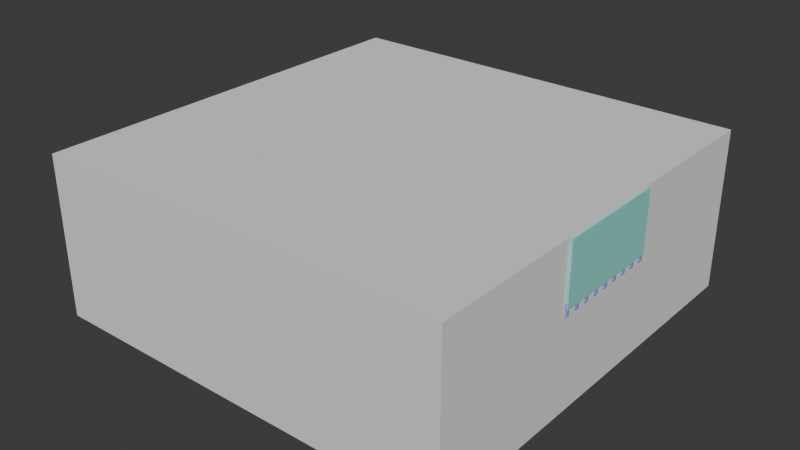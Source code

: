 # Source: RachelsFirstTable.blend  (saved by Blender 4.4.30; exported with 4.5.12 LTS)
import bpy
from mathutils import Matrix  # noqa: F401  (used for matrix-valued properties, if any)

bpy.ops.wm.read_factory_settings(use_empty=True)
scene = bpy.context.scene
scene.name = 'Scene'

# ---- collections
col_collection = bpy.data.collections.new('Collection'); scene.collection.children.link(col_collection)

# ---- materials (node trees are filled in below, after node groups)
mat_material_001 = bpy.data.materials.new('Material.001')
mat_material_002 = bpy.data.materials.new('Material.002')
mat_material_003 = bpy.data.materials.new('Material.003')

# ---- node groups
ng_smooth_by_angle = bpy.data.node_groups.new('Smooth by Angle', 'GeometryNodeTree')
_s = ng_smooth_by_angle.interface.new_socket(name='Mesh', in_out='OUTPUT', socket_type='NodeSocketGeometry')
_s = ng_smooth_by_angle.interface.new_socket(name='Mesh', in_out='INPUT', socket_type='NodeSocketGeometry')
_s = ng_smooth_by_angle.interface.new_socket(name='Angle', in_out='INPUT', socket_type='NodeSocketFloat')
_s.subtype = 'ANGLE'
_s.default_value = 0.5236
_s.min_value = 0.0
_s.max_value = 3.142
_s.description = 'Maximum face angle for smooth edges'
_s = ng_smooth_by_angle.interface.new_socket(name='Ignore Sharpness', in_out='INPUT', socket_type='NodeSocketBool')
_s.force_non_field = True
ng_smooth_by_angle.description = 'Set the sharpness of mesh edges based on the angle between the neighboring faces'
ng_smooth_by_angle.is_modifier = True
_N = ng_smooth_by_angle.nodes; _L = ng_smooth_by_angle.links
n0 = _N.new('GeometryNodeSetShadeSmooth'); n0.name = 'Set Shade Smooth'; n0.location = (120, -80)
n0.domain = 'EDGE'
n1 = _N.new('GeometryNodeSetShadeSmooth'); n1.name = 'Set Shade Smooth.001'; n1.location = (300, -80)
n2 = _N.new('NodeGroupOutput'); n2.name = 'Group Output'; n2.location = (480, -80)
n3 = _N.new('GeometryNodeInputMeshEdgeAngle'); n3.name = 'Edge Angle'; n3.location = (-440, -240)
n4 = _N.new('NodeGroupInput'); n4.name = 'Group Input'; n4.location = (-80, -80)
n5 = _N.new('GeometryNodeInputEdgeSmooth'); n5.name = 'Is Edge Smooth'; n5.location = (-260, -120)
n6 = _N.new('GeometryNodeInputShadeSmooth'); n6.name = 'Is Shade Smooth'; n6.location = (-440, -397)
n7 = _N.new('FunctionNodeCompare'); n7.name = 'Compare'; n7.location = (-260, -260)
n7.operation = 'LESS_EQUAL'
n7.inputs[6].default_value = (0.0, 0.0, 0.0, 0.0)
n7.inputs[7].default_value = (0.0, 0.0, 0.0, 0.0)
n8 = _N.new('FunctionNodeBooleanMath'); n8.name = 'Boolean Math.001'; n8.location = (-80, -260)
n9 = _N.new('NodeGroupInput'); n9.name = 'Group Input.001'; n9.location = (-440, -329)
n10 = _N.new('NodeGroupInput'); n10.name = 'Group Input.002'; n10.location = (-259, -189)
n11 = _N.new('FunctionNodeBooleanMath'); n11.name = 'Boolean Math'; n11.location = (-80, -149)
n11.operation = 'OR'
n12 = _N.new('FunctionNodeBooleanMath'); n12.name = 'Boolean Math.002'; n12.location = (-260, -380)
n12.operation = 'OR'
n13 = _N.new('NodeGroupInput'); n13.name = 'Group Input.003'; n13.location = (-440, -460)
_L.new(n3.outputs[0], n7.inputs[0])
_L.new(n1.outputs[0], n2.inputs[0])
_L.new(n9.outputs[1], n7.inputs[1])
_L.new(n7.outputs[0], n8.inputs[0])
_L.new(n4.outputs[0], n0.inputs[0])
_L.new(n0.outputs[0], n1.inputs[0])
_L.new(n8.outputs[0], n0.inputs[2])
_L.new(n10.outputs[2], n11.inputs[1])
_L.new(n5.outputs[0], n11.inputs[0])
_L.new(n11.outputs[0], n0.inputs[1])
_L.new(n13.outputs[2], n12.inputs[1])
_L.new(n6.outputs[0], n12.inputs[0])
_L.new(n12.outputs[0], n8.inputs[1])
n2.is_active_output = True

# ---- material node trees
mat_material_001.use_nodes = True; mat_material_001.node_tree.nodes.clear()
_N = mat_material_001.node_tree.nodes; _L = mat_material_001.node_tree.links
n0 = _N.new('ShaderNodeBsdfPrincipled'); n0.name = 'Principled BSDF'; n0.location = (10, 300)
n0.inputs[0].default_value = (0.8162, 0.3541, 0.07469, 1.0)
n1 = _N.new('ShaderNodeOutputMaterial'); n1.name = 'Material Output'; n1.location = (300, 300)
_L.new(n0.outputs[0], n1.inputs[0])
n1.is_active_output = True
mat_material_002.use_nodes = True; mat_material_002.node_tree.nodes.clear()
_N = mat_material_002.node_tree.nodes; _L = mat_material_002.node_tree.links
n0 = _N.new('ShaderNodeBsdfPrincipled'); n0.name = 'Principled BSDF'; n0.location = (10, 300)
n0.inputs[0].default_value = (0.2985, 0.8031, 0.7176, 1.0)
n1 = _N.new('ShaderNodeOutputMaterial'); n1.name = 'Material Output'; n1.location = (300, 300)
_L.new(n0.outputs[0], n1.inputs[0])
n1.is_active_output = True
mat_material_003.use_nodes = True; mat_material_003.node_tree.nodes.clear()
_N = mat_material_003.node_tree.nodes; _L = mat_material_003.node_tree.links
n0 = _N.new('ShaderNodeBsdfPrincipled'); n0.name = 'Principled BSDF'; n0.location = (10, 300)
n0.inputs[0].default_value = (0.3572, 0.3121, 0.8022, 1.0)
n1 = _N.new('ShaderNodeOutputMaterial'); n1.name = 'Material Output'; n1.location = (300, 300)
_L.new(n0.outputs[0], n1.inputs[0])
n1.is_active_output = True

# ---- world
world_world = bpy.data.worlds.new('World'); scene.world = world_world
world_world.use_nodes = True; world_world.node_tree.nodes.clear()
_N = world_world.node_tree.nodes; _L = world_world.node_tree.links
n0 = _N.new('ShaderNodeOutputWorld'); n0.name = 'World Output'; n0.location = (300, 300)
n1 = _N.new('ShaderNodeBackground'); n1.name = 'Background'; n1.location = (10, 300)
n1.inputs[0].default_value = (0.05088, 0.05088, 0.05088, 1.0)
_L.new(n1.outputs[0], n0.inputs[0])
n0.is_active_output = True
world_world.color = (0.05088, 0.05088, 0.05088)
world_world.sun_shadow_jitter_overblur = 0.0

# ---- meshes
me_cube_001 = bpy.data.meshes.new('Cube.001')
me_cube_001.from_pydata([(-1.0, -1.0, 0.7645), (-1.0, -1.0, 0.7156), (-1.0, 1.0, 0.7645), (-1.0, 1.0, 0.7156), (1.0, -1.0, 0.7645), (1.0, -1.0, 0.7156), (1.0, 1.0, 0.7645), (1.0, 1.0, 0.7156), (0.8353, -0.9582, 0.002153), (0.8353, -0.9582, 0.7253), (0.8353, -0.8572, 0.002153), (0.8353, -0.8572, 0.7253), (0.9364, -0.9582, 0.002153), (0.9364, -0.9582, 0.7253), (0.9364, -0.8572, 0.002153), (0.9364, -0.8572, 0.7253), (-0.8353, -0.9582, 0.002153), (-0.8353, -0.9582, 0.7253), (-0.8353, -0.8572, 0.002153), (-0.8353, -0.8572, 0.7253), (-0.9364, -0.9582, 0.002153), (-0.9364, -0.9582, 0.7253), (-0.9364, -0.8572, 0.002153), (-0.9364, -0.8572, 0.7253), (0.8353, 0.9582, 0.002153), (0.8353, 0.9582, 0.7253), (0.8353, 0.8572, 0.002153), (0.8353, 0.8572, 0.7253), (0.9364, 0.9582, 0.002153), (0.9364, 0.9582, 0.7253), (0.9364, 0.8572, 0.002153), (0.9364, 0.8572, 0.7253), (-0.8353, 0.9582, 0.002153), (-0.8353, 0.9582, 0.7253), (-0.8353, 0.8572, 0.002153), (-0.8353, 0.8572, 0.7253), (-0.9364, 0.9582, 0.002153), (-0.9364, 0.9582, 0.7253), (-0.9364, 0.8572, 0.002153), (-0.9364, 0.8572, 0.7253)], [], [(0, 1, 3, 2), (2, 3, 7, 6), (6, 7, 5, 4), (4, 5, 1, 0), (2, 6, 4, 0), (7, 3, 1, 5), (8, 9, 11, 10), (10, 11, 15, 14), (14, 15, 13, 12), (12, 13, 9, 8), (10, 14, 12, 8), (15, 11, 9, 13), (16, 18, 19, 17), (18, 22, 23, 19), (22, 20, 21, 23), (20, 16, 17, 21), (18, 16, 20, 22), (23, 21, 17, 19), (24, 26, 27, 25), (26, 30, 31, 27), (30, 28, 29, 31), (28, 24, 25, 29), (26, 24, 28, 30), (31, 29, 25, 27), (32, 33, 35, 34), (34, 35, 39, 38), (38, 39, 37, 36), (36, 37, 33, 32), (34, 38, 36, 32), (39, 35, 33, 37)])
me_cube_001.polygons.foreach_set('use_smooth', [True] * 30)
_uv = me_cube_001.uv_layers.new(name='UVMap')
_uv.uv.foreach_set('vector', [0.375, 0.0, 0.625, 0.0, 0.625, 0.25, 0.375, 0.25, 0.375, 0.25, 0.625, 0.25, 0.625, 0.5, 0.375, 0.5, 0.375, 0.5, 0.625, 0.5, 0.625, 0.75, 0.375, 0.75, 0.375, 0.75, 0.625, 0.75, 0.625, 1.0, 0.375, 1.0, 0.125, 0.5, 0.375, 0.5, 0.375, 0.75, 0.125, 0.75, 0.625, 0.5, 0.875, 0.5, 0.875, 0.75, 0.625, 0.75, 0.375, 0.0, 0.625, 0.0, 0.625, 0.25, 0.375, 0.25, 0.375, 0.25, 0.625, 0.25, 0.625, 0.5, 0.375, 0.5, 0.375, 0.5, 0.625, 0.5, 0.625, 0.75, 0.375, 0.75, 0.375, 0.75, 0.625, 0.75, 0.625, 1.0, 0.375, 1.0, 0.125, 0.5, 0.375, 0.5, 0.375, 0.75, 0.125, 0.75, 0.625, 0.5, 0.875, 0.5, 0.875, 0.75, 0.625, 0.75, 0.375, 0.0, 0.375, 0.25, 0.625, 0.25, 0.625, 0.0, 0.375, 0.25, 0.375, 0.5, 0.625, 0.5, 0.625, 0.25, 0.375, 0.5, 0.375, 0.75, 0.625, 0.75, 0.625, 0.5, 0.375, 0.75, 0.375, 1.0, 0.625, 1.0, 0.625, 0.75, 0.125, 0.5, 0.125, 0.75, 0.375, 0.75, 0.375, 0.5, 0.625, 0.5, 0.625, 0.75, 0.875, 0.75, 0.875, 0.5, 0.375, 0.0, 0.375, 0.25, 0.625, 0.25, 0.625, 0.0, 0.375, 0.25, 0.375, 0.5, 0.625, 0.5, 0.625, 0.25, 0.375, 0.5, 0.375, 0.75, 0.625, 0.75, 0.625, 0.5, 0.375, 0.75, 0.375, 1.0, 0.625, 1.0, 0.625, 0.75, 0.125, 0.5, 0.125, 0.75, 0.375, 0.75, 0.375, 0.5, 0.625, 0.5, 0.625, 0.75, 0.875, 0.75, 0.875, 0.5, 0.375, 0.0, 0.625, 0.0, 0.625, 0.25, 0.375, 0.25, 0.375, 0.25, 0.625, 0.25, 0.625, 0.5, 0.375, 0.5, 0.375, 0.5, 0.625, 0.5, 0.625, 0.75, 0.375, 0.75, 0.375, 0.75, 0.625, 0.75, 0.625, 1.0, 0.375, 1.0, 0.125, 0.5, 0.375, 0.5, 0.375, 0.75, 0.125, 0.75, 0.625, 0.5, 0.875, 0.5, 0.875, 0.75, 0.625, 0.75])
me_cube_001.materials.append(mat_material_001)
me_cube_001.update()
me_plane = bpy.data.meshes.new('Plane')
me_plane.from_pydata([(-1.0, -1.0, 0.0), (1.012, -1.0, 0.0), (-1.0, 1.0, 0.0), (1.012, 1.0, 0.0), (1.012, -1.0, -0.2878), (1.012, 1.0, -0.2878)], [], [(0, 1, 3, 2), (3, 1, 4, 5)])
_uv = me_plane.uv_layers.new(name='UVMap')
_uv.uv.foreach_set('vector', [0.0, 0.0, 1.0, 0.0, 1.0, 1.0, 0.0, 1.0, 1.0, 1.0, 1.0, 0.0, 1.0, 0.0, 1.0, 1.0])
me_plane.materials.append(mat_material_002)
me_plane.update()
me_cube_004 = bpy.data.meshes.new('Cube.004')
me_cube_004.from_pydata([(-1.0, -1.0, -1.0), (-1.0, -1.0, 1.0), (-1.0, 1.0, -1.0), (-1.0, 1.0, 1.0), (1.0, -1.0, -1.0), (1.0, -1.0, 1.0), (1.0, 1.0, -1.0), (1.0, 1.0, 1.0), (-1.0, 7.6, -1.0), (-1.0, 7.6, 1.0), (-1.0, 9.6, -1.0), (-1.0, 9.6, 1.0), (1.0, 7.6, -1.0), (1.0, 7.6, 1.0), (1.0, 9.6, -1.0), (1.0, 9.6, 1.0), (-1.0, 16.2, -1.0), (-1.0, 16.2, 1.0), (-1.0, 18.2, -1.0), (-1.0, 18.2, 1.0), (1.0, 16.2, -1.0), (1.0, 16.2, 1.0), (1.0, 18.2, -1.0), (1.0, 18.2, 1.0), (-1.0, 24.8, -1.0), (-1.0, 24.8, 1.0), (-1.0, 26.8, -1.0), (-1.0, 26.8, 1.0), (1.0, 24.8, -1.0), (1.0, 24.8, 1.0), (1.0, 26.8, -1.0), (1.0, 26.8, 1.0), (-1.0, 33.4, -1.0), (-1.0, 33.4, 1.0), (-1.0, 35.4, -1.0), (-1.0, 35.4, 1.0), (1.0, 33.4, -1.0), (1.0, 33.4, 1.0), (1.0, 35.4, -1.0), (1.0, 35.4, 1.0), (-1.0, 42.0, -1.0), (-1.0, 42.0, 1.0), (-1.0, 44.0, -1.0), (-1.0, 44.0, 1.0), (1.0, 42.0, -1.0), (1.0, 42.0, 1.0), (1.0, 44.0, -1.0), (1.0, 44.0, 1.0), (-1.0, 50.6, -1.0), (-1.0, 50.6, 1.0), (-1.0, 52.6, -1.0), (-1.0, 52.6, 1.0), (1.0, 50.6, -1.0), (1.0, 50.6, 1.0), (1.0, 52.6, -1.0), (1.0, 52.6, 1.0), (-1.0, 59.2, -1.0), (-1.0, 59.2, 1.0), (-1.0, 61.2, -1.0), (-1.0, 61.2, 1.0), (1.0, 59.2, -1.0), (1.0, 59.2, 1.0), (1.0, 61.2, -1.0), (1.0, 61.2, 1.0), (-1.0, 67.8, -1.0), (-1.0, 67.8, 1.0), (-1.0, 69.8, -1.0), (-1.0, 69.8, 1.0), (1.0, 67.8, -1.0), (1.0, 67.8, 1.0), (1.0, 69.8, -1.0), (1.0, 69.8, 1.0), (-257.3, -1.0, -1.0), (-257.3, -1.0, 1.0), (-257.3, 1.0, -1.0), (-257.3, 1.0, 1.0), (-259.3, -1.0, -1.0), (-259.3, -1.0, 1.0), (-259.3, 1.0, -1.0), (-259.3, 1.0, 1.0), (-257.3, 7.6, -1.0), (-257.3, 7.6, 1.0), (-257.3, 9.6, -1.0), (-257.3, 9.6, 1.0), (-259.3, 7.6, -1.0), (-259.3, 7.6, 1.0), (-259.3, 9.6, -1.0), (-259.3, 9.6, 1.0), (-257.3, 16.2, -1.0), (-257.3, 16.2, 1.0), (-257.3, 18.2, -1.0), (-257.3, 18.2, 1.0), (-259.3, 16.2, -1.0), (-259.3, 16.2, 1.0), (-259.3, 18.2, -1.0), (-259.3, 18.2, 1.0), (-257.3, 24.8, -1.0), (-257.3, 24.8, 1.0), (-257.3, 26.8, -1.0), (-257.3, 26.8, 1.0), (-259.3, 24.8, -1.0), (-259.3, 24.8, 1.0), (-259.3, 26.8, -1.0), (-259.3, 26.8, 1.0), (-257.3, 33.4, -1.0), (-257.3, 33.4, 1.0), (-257.3, 35.4, -1.0), (-257.3, 35.4, 1.0), (-259.3, 33.4, -1.0), (-259.3, 33.4, 1.0), (-259.3, 35.4, -1.0), (-259.3, 35.4, 1.0), (-257.3, 42.0, -1.0), (-257.3, 42.0, 1.0), (-257.3, 44.0, -1.0), (-257.3, 44.0, 1.0), (-259.3, 42.0, -1.0), (-259.3, 42.0, 1.0), (-259.3, 44.0, -1.0), (-259.3, 44.0, 1.0), (-257.3, 50.6, -1.0), (-257.3, 50.6, 1.0), (-257.3, 52.6, -1.0), (-257.3, 52.6, 1.0), (-259.3, 50.6, -1.0), (-259.3, 50.6, 1.0), (-259.3, 52.6, -1.0), (-259.3, 52.6, 1.0), (-257.3, 59.2, -1.0), (-257.3, 59.2, 1.0), (-257.3, 61.2, -1.0), (-257.3, 61.2, 1.0), (-259.3, 59.2, -1.0), (-259.3, 59.2, 1.0), (-259.3, 61.2, -1.0), (-259.3, 61.2, 1.0), (-257.3, 67.8, -1.0), (-257.3, 67.8, 1.0), (-257.3, 69.8, -1.0), (-257.3, 69.8, 1.0), (-259.3, 67.8, -1.0), (-259.3, 67.8, 1.0), (-259.3, 69.8, -1.0), (-259.3, 69.8, 1.0)], [], [(0, 1, 3, 2), (2, 3, 7, 6), (6, 7, 5, 4), (4, 5, 1, 0), (2, 6, 4, 0), (7, 3, 1, 5), (8, 9, 11, 10), (10, 11, 15, 14), (14, 15, 13, 12), (12, 13, 9, 8), (10, 14, 12, 8), (15, 11, 9, 13), (16, 17, 19, 18), (18, 19, 23, 22), (22, 23, 21, 20), (20, 21, 17, 16), (18, 22, 20, 16), (23, 19, 17, 21), (24, 25, 27, 26), (26, 27, 31, 30), (30, 31, 29, 28), (28, 29, 25, 24), (26, 30, 28, 24), (31, 27, 25, 29), (32, 33, 35, 34), (34, 35, 39, 38), (38, 39, 37, 36), (36, 37, 33, 32), (34, 38, 36, 32), (39, 35, 33, 37), (40, 41, 43, 42), (42, 43, 47, 46), (46, 47, 45, 44), (44, 45, 41, 40), (42, 46, 44, 40), (47, 43, 41, 45), (48, 49, 51, 50), (50, 51, 55, 54), (54, 55, 53, 52), (52, 53, 49, 48), (50, 54, 52, 48), (55, 51, 49, 53), (56, 57, 59, 58), (58, 59, 63, 62), (62, 63, 61, 60), (60, 61, 57, 56), (58, 62, 60, 56), (63, 59, 57, 61), (64, 65, 67, 66), (66, 67, 71, 70), (70, 71, 69, 68), (68, 69, 65, 64), (66, 70, 68, 64), (71, 67, 65, 69), (72, 74, 75, 73), (74, 78, 79, 75), (78, 76, 77, 79), (76, 72, 73, 77), (74, 72, 76, 78), (79, 77, 73, 75), (80, 82, 83, 81), (82, 86, 87, 83), (86, 84, 85, 87), (84, 80, 81, 85), (82, 80, 84, 86), (87, 85, 81, 83), (88, 90, 91, 89), (90, 94, 95, 91), (94, 92, 93, 95), (92, 88, 89, 93), (90, 88, 92, 94), (95, 93, 89, 91), (96, 98, 99, 97), (98, 102, 103, 99), (102, 100, 101, 103), (100, 96, 97, 101), (98, 96, 100, 102), (103, 101, 97, 99), (104, 106, 107, 105), (106, 110, 111, 107), (110, 108, 109, 111), (108, 104, 105, 109), (106, 104, 108, 110), (111, 109, 105, 107), (112, 114, 115, 113), (114, 118, 119, 115), (118, 116, 117, 119), (116, 112, 113, 117), (114, 112, 116, 118), (119, 117, 113, 115), (120, 122, 123, 121), (122, 126, 127, 123), (126, 124, 125, 127), (124, 120, 121, 125), (122, 120, 124, 126), (127, 125, 121, 123), (128, 130, 131, 129), (130, 134, 135, 131), (134, 132, 133, 135), (132, 128, 129, 133), (130, 128, 132, 134), (135, 133, 129, 131), (136, 138, 139, 137), (138, 142, 143, 139), (142, 140, 141, 143), (140, 136, 137, 141), (138, 136, 140, 142), (143, 141, 137, 139)])
_uv = me_cube_004.uv_layers.new(name='UVMap')
_uv.uv.foreach_set('vector', [0.375, 0.0, 0.625, 0.0, 0.625, 0.25, 0.375, 0.25, 0.375, 0.25, 0.625, 0.25, 0.625, 0.5, 0.375, 0.5, 0.375, 0.5, 0.625, 0.5, 0.625, 0.75, 0.375, 0.75, 0.375, 0.75, 0.625, 0.75, 0.625, 1.0, 0.375, 1.0, 0.125, 0.5, 0.375, 0.5, 0.375, 0.75, 0.125, 0.75, 0.625, 0.5, 0.875, 0.5, 0.875, 0.75, 0.625, 0.75, 0.375, 0.0, 0.625, 0.0, 0.625, 0.25, 0.375, 0.25, 0.375, 0.25, 0.625, 0.25, 0.625, 0.5, 0.375, 0.5, 0.375, 0.5, 0.625, 0.5, 0.625, 0.75, 0.375, 0.75, 0.375, 0.75, 0.625, 0.75, 0.625, 1.0, 0.375, 1.0, 0.125, 0.5, 0.375, 0.5, 0.375, 0.75, 0.125, 0.75, 0.625, 0.5, 0.875, 0.5, 0.875, 0.75, 0.625, 0.75, 0.375, 0.0, 0.625, 0.0, 0.625, 0.25, 0.375, 0.25, 0.375, 0.25, 0.625, 0.25, 0.625, 0.5, 0.375, 0.5, 0.375, 0.5, 0.625, 0.5, 0.625, 0.75, 0.375, 0.75, 0.375, 0.75, 0.625, 0.75, 0.625, 1.0, 0.375, 1.0, 0.125, 0.5, 0.375, 0.5, 0.375, 0.75, 0.125, 0.75, 0.625, 0.5, 0.875, 0.5, 0.875, 0.75, 0.625, 0.75, 0.375, 0.0, 0.625, 0.0, 0.625, 0.25, 0.375, 0.25, 0.375, 0.25, 0.625, 0.25, 0.625, 0.5, 0.375, 0.5, 0.375, 0.5, 0.625, 0.5, 0.625, 0.75, 0.375, 0.75, 0.375, 0.75, 0.625, 0.75, 0.625, 1.0, 0.375, 1.0, 0.125, 0.5, 0.375, 0.5, 0.375, 0.75, 0.125, 0.75, 0.625, 0.5, 0.875, 0.5, 0.875, 0.75, 0.625, 0.75, 0.375, 0.0, 0.625, 0.0, 0.625, 0.25, 0.375, 0.25, 0.375, 0.25, 0.625, 0.25, 0.625, 0.5, 0.375, 0.5, 0.375, 0.5, 0.625, 0.5, 0.625, 0.75, 0.375, 0.75, 0.375, 0.75, 0.625, 0.75, 0.625, 1.0, 0.375, 1.0, 0.125, 0.5, 0.375, 0.5, 0.375, 0.75, 0.125, 0.75, 0.625, 0.5, 0.875, 0.5, 0.875, 0.75, 0.625, 0.75, 0.375, 0.0, 0.625, 0.0, 0.625, 0.25, 0.375, 0.25, 0.375, 0.25, 0.625, 0.25, 0.625, 0.5, 0.375, 0.5, 0.375, 0.5, 0.625, 0.5, 0.625, 0.75, 0.375, 0.75, 0.375, 0.75, 0.625, 0.75, 0.625, 1.0, 0.375, 1.0, 0.125, 0.5, 0.375, 0.5, 0.375, 0.75, 0.125, 0.75, 0.625, 0.5, 0.875, 0.5, 0.875, 0.75, 0.625, 0.75, 0.375, 0.0, 0.625, 0.0, 0.625, 0.25, 0.375, 0.25, 0.375, 0.25, 0.625, 0.25, 0.625, 0.5, 0.375, 0.5, 0.375, 0.5, 0.625, 0.5, 0.625, 0.75, 0.375, 0.75, 0.375, 0.75, 0.625, 0.75, 0.625, 1.0, 0.375, 1.0, 0.125, 0.5, 0.375, 0.5, 0.375, 0.75, 0.125, 0.75, 0.625, 0.5, 0.875, 0.5, 0.875, 0.75, 0.625, 0.75, 0.375, 0.0, 0.625, 0.0, 0.625, 0.25, 0.375, 0.25, 0.375, 0.25, 0.625, 0.25, 0.625, 0.5, 0.375, 0.5, 0.375, 0.5, 0.625, 0.5, 0.625, 0.75, 0.375, 0.75, 0.375, 0.75, 0.625, 0.75, 0.625, 1.0, 0.375, 1.0, 0.125, 0.5, 0.375, 0.5, 0.375, 0.75, 0.125, 0.75, 0.625, 0.5, 0.875, 0.5, 0.875, 0.75, 0.625, 0.75, 0.375, 0.0, 0.625, 0.0, 0.625, 0.25, 0.375, 0.25, 0.375, 0.25, 0.625, 0.25, 0.625, 0.5, 0.375, 0.5, 0.375, 0.5, 0.625, 0.5, 0.625, 0.75, 0.375, 0.75, 0.375, 0.75, 0.625, 0.75, 0.625, 1.0, 0.375, 1.0, 0.125, 0.5, 0.375, 0.5, 0.375, 0.75, 0.125, 0.75, 0.625, 0.5, 0.875, 0.5, 0.875, 0.75, 0.625, 0.75, 0.375, 0.0, 0.375, 0.25, 0.625, 0.25, 0.625, 0.0, 0.375, 0.25, 0.375, 0.5, 0.625, 0.5, 0.625, 0.25, 0.375, 0.5, 0.375, 0.75, 0.625, 0.75, 0.625, 0.5, 0.375, 0.75, 0.375, 1.0, 0.625, 1.0, 0.625, 0.75, 0.125, 0.5, 0.125, 0.75, 0.375, 0.75, 0.375, 0.5, 0.625, 0.5, 0.625, 0.75, 0.875, 0.75, 0.875, 0.5, 0.375, 0.0, 0.375, 0.25, 0.625, 0.25, 0.625, 0.0, 0.375, 0.25, 0.375, 0.5, 0.625, 0.5, 0.625, 0.25, 0.375, 0.5, 0.375, 0.75, 0.625, 0.75, 0.625, 0.5, 0.375, 0.75, 0.375, 1.0, 0.625, 1.0, 0.625, 0.75, 0.125, 0.5, 0.125, 0.75, 0.375, 0.75, 0.375, 0.5, 0.625, 0.5, 0.625, 0.75, 0.875, 0.75, 0.875, 0.5, 0.375, 0.0, 0.375, 0.25, 0.625, 0.25, 0.625, 0.0, 0.375, 0.25, 0.375, 0.5, 0.625, 0.5, 0.625, 0.25, 0.375, 0.5, 0.375, 0.75, 0.625, 0.75, 0.625, 0.5, 0.375, 0.75, 0.375, 1.0, 0.625, 1.0, 0.625, 0.75, 0.125, 0.5, 0.125, 0.75, 0.375, 0.75, 0.375, 0.5, 0.625, 0.5, 0.625, 0.75, 0.875, 0.75, 0.875, 0.5, 0.375, 0.0, 0.375, 0.25, 0.625, 0.25, 0.625, 0.0, 0.375, 0.25, 0.375, 0.5, 0.625, 0.5, 0.625, 0.25, 0.375, 0.5, 0.375, 0.75, 0.625, 0.75, 0.625, 0.5, 0.375, 0.75, 0.375, 1.0, 0.625, 1.0, 0.625, 0.75, 0.125, 0.5, 0.125, 0.75, 0.375, 0.75, 0.375, 0.5, 0.625, 0.5, 0.625, 0.75, 0.875, 0.75, 0.875, 0.5, 0.375, 0.0, 0.375, 0.25, 0.625, 0.25, 0.625, 0.0, 0.375, 0.25, 0.375, 0.5, 0.625, 0.5, 0.625, 0.25, 0.375, 0.5, 0.375, 0.75, 0.625, 0.75, 0.625, 0.5, 0.375, 0.75, 0.375, 1.0, 0.625, 1.0, 0.625, 0.75, 0.125, 0.5, 0.125, 0.75, 0.375, 0.75, 0.375, 0.5, 0.625, 0.5, 0.625, 0.75, 0.875, 0.75, 0.875, 0.5, 0.375, 0.0, 0.375, 0.25, 0.625, 0.25, 0.625, 0.0, 0.375, 0.25, 0.375, 0.5, 0.625, 0.5, 0.625, 0.25, 0.375, 0.5, 0.375, 0.75, 0.625, 0.75, 0.625, 0.5, 0.375, 0.75, 0.375, 1.0, 0.625, 1.0, 0.625, 0.75, 0.125, 0.5, 0.125, 0.75, 0.375, 0.75, 0.375, 0.5, 0.625, 0.5, 0.625, 0.75, 0.875, 0.75, 0.875, 0.5, 0.375, 0.0, 0.375, 0.25, 0.625, 0.25, 0.625, 0.0, 0.375, 0.25, 0.375, 0.5, 0.625, 0.5, 0.625, 0.25, 0.375, 0.5, 0.375, 0.75, 0.625, 0.75, 0.625, 0.5, 0.375, 0.75, 0.375, 1.0, 0.625, 1.0, 0.625, 0.75, 0.125, 0.5, 0.125, 0.75, 0.375, 0.75, 0.375, 0.5, 0.625, 0.5, 0.625, 0.75, 0.875, 0.75, 0.875, 0.5, 0.375, 0.0, 0.375, 0.25, 0.625, 0.25, 0.625, 0.0, 0.375, 0.25, 0.375, 0.5, 0.625, 0.5, 0.625, 0.25, 0.375, 0.5, 0.375, 0.75, 0.625, 0.75, 0.625, 0.5, 0.375, 0.75, 0.375, 1.0, 0.625, 1.0, 0.625, 0.75, 0.125, 0.5, 0.125, 0.75, 0.375, 0.75, 0.375, 0.5, 0.625, 0.5, 0.625, 0.75, 0.875, 0.75, 0.875, 0.5, 0.375, 0.0, 0.375, 0.25, 0.625, 0.25, 0.625, 0.0, 0.375, 0.25, 0.375, 0.5, 0.625, 0.5, 0.625, 0.25, 0.375, 0.5, 0.375, 0.75, 0.625, 0.75, 0.625, 0.5, 0.375, 0.75, 0.375, 1.0, 0.625, 1.0, 0.625, 0.75, 0.125, 0.5, 0.125, 0.75, 0.375, 0.75, 0.375, 0.5, 0.625, 0.5, 0.625, 0.75, 0.875, 0.75, 0.875, 0.5])
me_cube_004.materials.append(mat_material_003)
me_cube_004.update()
me_cube_005 = bpy.data.meshes.new('Cube.005')
me_cube_005.from_pydata([(-1.0, -1.0, 0.01908), (-1.0, -1.0, 1.0), (-1.0, 1.0, 0.01908), (-1.0, 1.0, 1.0), (1.0, -1.0, 0.01908), (1.0, -1.0, 1.0), (1.0, 1.0, 0.01908), (1.0, 1.0, 1.0)], [], [(0, 1, 3, 2), (2, 3, 7, 6), (6, 7, 5, 4), (4, 5, 1, 0), (2, 6, 4, 0), (7, 3, 1, 5)])
_uv = me_cube_005.uv_layers.new(name='UVMap')
_uv.uv.foreach_set('vector', [0.375, 0.0, 0.625, 0.0, 0.625, 0.25, 0.375, 0.25, 0.375, 0.25, 0.625, 0.25, 0.625, 0.5, 0.375, 0.5, 0.375, 0.5, 0.625, 0.5, 0.625, 0.75, 0.375, 0.75, 0.375, 0.75, 0.625, 0.75, 0.625, 1.0, 0.375, 1.0, 0.125, 0.5, 0.375, 0.5, 0.375, 0.75, 0.125, 0.75, 0.625, 0.5, 0.875, 0.5, 0.875, 0.75, 0.625, 0.75])
me_cube_005.update()

# ---- objects
ob_cube = bpy.data.objects.new('Cube', me_cube_001)
ob_plane = bpy.data.objects.new('Plane', me_plane)
ob_cube_002 = bpy.data.objects.new('Cube.002', me_cube_004)
ob_collider_colonly = bpy.data.objects.new('collider-colonly', me_cube_005)

# ---- transforms, parenting, visibility, modifiers, constraints
ob_cube.location = (0.0, 0.0, 0.0)
_m = ob_cube.modifiers.new('Bevel', 'BEVEL')
_m.segments = 4
_m = ob_cube.modifiers.new('Smooth by Angle', 'NODES')
_m.node_group = ng_smooth_by_angle
_m.use_pin_to_last = True
_m.show_group_selector = False
ob_plane.location = (0.0, 0.0, 0.7748)
ob_plane.scale = (1.0, 0.2765, 1.0)
_m = ob_plane.modifiers.new('Mirror', 'MIRROR')
_m.use_bisect_axis = (True, False, False)
_m = ob_plane.modifiers.new('Solidify', 'SOLIDIFY')
_m.thickness = 0.02
ob_cube_002.location = (1.002, -0.2689, 0.487)
ob_cube_002.scale = (0.007755, 0.007755, 0.02795)
ob_collider_colonly.location = (0.0, 0.0, 0.0)
ob_collider_colonly.scale = (1.0, 1.0, 0.782)

# ---- collection membership
col_collection.objects.link(ob_cube)
col_collection.objects.link(ob_plane)
col_collection.objects.link(ob_cube_002)
col_collection.objects.link(ob_collider_colonly)

# ---- scene / render settings (as saved in the file)
scene.frame_start = 1; scene.frame_end = 250; scene.frame_set(1)
scene.render.engine = 'BLENDER_EEVEE_NEXT'
bpy.context.view_layer.update()

# ---- added for rendering (the .blend has no active camera and no usable light): camera, sun
cam_auto = bpy.data.cameras.new('AutoCamera')
cam_auto.lens = 50.0
cam_auto.sensor_width = 36.0
cam_auto.clip_end = 1000.0
ob_auto_camera = bpy.data.objects.new('AutoCamera', cam_auto)
scene.collection.objects.link(ob_auto_camera)
ob_auto_camera.location = (2.72987, -3.27585, 2.57598)
ob_auto_camera.rotation_euler = (1.09748, -7.21219e-08, 0.694738)
scene.camera = ob_auto_camera
light_auto_sun = bpy.data.lights.new('AutoSun', 'SUN')
light_auto_sun.energy = 3.0
light_auto_sun.angle = 0.0523599
ob_auto_sun = bpy.data.objects.new('AutoSun', light_auto_sun)
scene.collection.objects.link(ob_auto_sun)
ob_auto_sun.rotation_euler = (0.872665, 0.174533, 0.523599)
bpy.context.view_layer.update()
